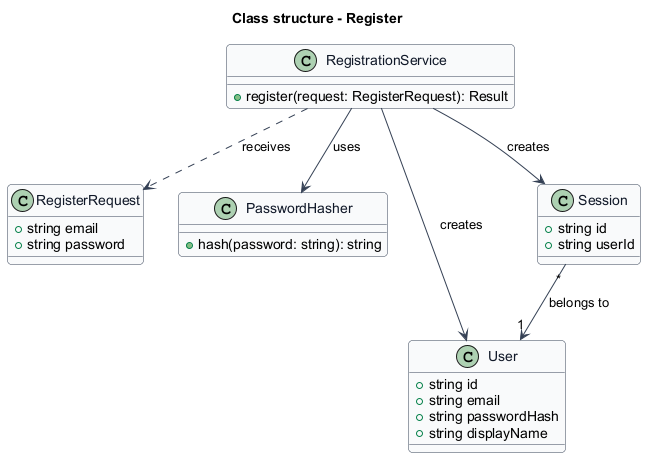

The diagram above was rendered by PlantUML. Its source (embedded in the PNG):
@startuml
skinparam backgroundColor #FFFFFF
skinparam shadowing false
skinparam roundcorner 8
skinparam defaultFontName Arial
skinparam ArrowColor #344054
skinparam class {
  BorderColor #344054
  FontColor #101828
  BackgroundColor #F9FAFB
}
title Class structure - Register
class RegisterRequest {
  +string email
  +string password
}
class RegistrationService {
  +register(request: RegisterRequest): Result
}
class PasswordHasher {
  +hash(password: string): string
}
class User {
  +string id
  +string email
  +string passwordHash
  +string displayName
}
class Session {
  +string id
  +string userId
}
RegistrationService ..> RegisterRequest : receives
RegistrationService --> PasswordHasher : uses
RegistrationService --> User : creates
RegistrationService --> Session : creates
Session "*" --> "1" User : belongs to
@enduml